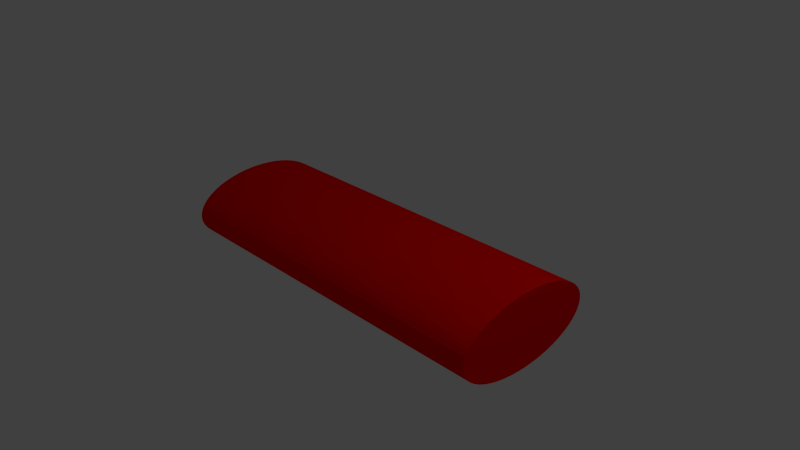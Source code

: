 # Source: button.blend  (saved by Blender 2.69.0; exported with 4.5.12 LTS)
import bpy
from mathutils import Matrix  # noqa: F401  (used for matrix-valued properties, if any)

bpy.ops.wm.read_factory_settings(use_empty=True)
scene = bpy.context.scene
scene.name = 'Scene'

# ---- collections
col_collection_1 = bpy.data.collections.new('Collection 1'); scene.collection.children.link(col_collection_1)

# ---- materials (node trees are filled in below, after node groups)
mat_material_001 = bpy.data.materials.new('Material.001')
mat_material_001.alpha_threshold = 0.0
mat_material_001.use_transparent_shadow = False
mat_material_001.diffuse_color = (1.0, 0.0, 0.0, 1.0)
mat_material_001.roughness = 0.5
mat_material_001.line_color = (0.0, 0.0, 0.0, 0.07423)

# ---- material node trees

# ---- world
world_world = bpy.data.worlds.new('World'); scene.world = world_world
world_world.color = (0.05088, 0.05088, 0.05088)
world_world.use_sun_shadow = False
world_world.sun_shadow_jitter_overblur = 0.0
world_world.cycles.sampling_method = 'MANUAL'
world_world.cycles.sample_map_resolution = 256

# ---- cameras
cam_camera = bpy.data.cameras.new('Camera')
cam_camera.clip_end = 100.0
cam_camera.lens = 35.0
cam_camera.sensor_width = 32.0
cam_camera.sensor_height = 18.0
cam_camera.ortho_scale = 7.314
cam_camera.dof.focus_distance = 0.0
cam_camera.dof.aperture_fstop = 128.0

# ---- lights
light_lamp = bpy.data.lights.new('Lamp', 'POINT')
light_lamp.transmission_factor = 0.0
light_lamp.cutoff_distance = 30.0
light_lamp.energy = 100.0
light_lamp.shadow_buffer_clip_start = 1.001
light_lamp.shadow_soft_size = 0.1
light_lamp.shadow_maximum_resolution = 0.006
light_lamp.use_absolute_resolution = True
light_lamp.cycles.use_multiple_importance_sampling = False

# ---- meshes
me_cylinder = bpy.data.meshes.new('Cylinder')
me_cylinder.from_pydata([(0.0, 1.0, -2.5), (0.0, 1.0, 2.5), (0.1253, 0.9921, -2.5), (0.1253, 0.9921, 2.5), (0.2487, 0.9686, -2.5), (0.2487, 0.9686, 2.5), (0.3681, 0.9298, -2.5), (0.3681, 0.9298, 2.5), (0.4818, 0.8763, -2.5), (0.4818, 0.8763, 2.5), (0.5878, 0.809, -2.5), (0.5878, 0.809, 2.5), (0.6845, 0.729, -2.5), (0.6845, 0.729, 2.5), (0.7705, 0.6374, -2.5), (0.7705, 0.6374, 2.5), (0.8443, 0.5358, -2.5), (0.8443, 0.5358, 2.5), (0.9048, 0.4258, -2.5), (0.9048, 0.4258, 2.5), (0.9511, 0.309, -2.5), (0.9511, 0.309, 2.5), (0.9823, 0.1874, -2.5), (0.9823, 0.1874, 2.5), (0.998, 0.06279, -2.5), (0.998, 0.06279, 2.5), (0.998, -0.06279, -2.5), (0.998, -0.06279, 2.5), (0.9823, -0.1874, -2.5), (0.9823, -0.1874, 2.5), (0.9511, -0.309, -2.5), (0.9511, -0.309, 2.5), (0.9048, -0.4258, -2.5), (0.9048, -0.4258, 2.5), (0.8443, -0.5358, -2.5), (0.8443, -0.5358, 2.5), (0.7705, -0.6374, -2.5), (0.7705, -0.6374, 2.5), (0.6845, -0.729, -2.5), (0.6845, -0.729, 2.5), (0.5878, -0.809, -2.5), (0.5878, -0.809, 2.5), (0.4818, -0.8763, -2.5), (0.4818, -0.8763, 2.5), (0.3681, -0.9298, -2.5), (0.3681, -0.9298, 2.5), (0.2487, -0.9686, -2.5), (0.2487, -0.9686, 2.5), (0.1253, -0.9921, -2.5), (0.1253, -0.9921, 2.5), (-8.027e-07, -1.0, -2.5), (-8.027e-07, -1.0, 2.5), (-0.1253, -0.9921, -2.5), (-0.1253, -0.9921, 2.5), (-0.2487, -0.9686, -2.5), (-0.2487, -0.9686, 2.5), (-0.3681, -0.9298, -2.5), (-0.3681, -0.9298, 2.5), (-0.4818, -0.8763, -2.5), (-0.4818, -0.8763, 2.5), (-0.5878, -0.809, -2.5), (-0.5878, -0.809, 2.5), (-0.6845, -0.729, -2.5), (-0.6845, -0.729, 2.5), (-0.7705, -0.6374, -2.5), (-0.7705, -0.6374, 2.5), (-0.8443, -0.5358, -2.5), (-0.8443, -0.5358, 2.5), (-0.9048, -0.4258, -2.5), (-0.9048, -0.4258, 2.5), (-0.9511, -0.309, -2.5), (-0.9511, -0.309, 2.5), (-0.9823, -0.1874, -2.5), (-0.9823, -0.1874, 2.5), (-0.998, -0.06279, -2.5), (-0.998, -0.06279, 2.5), (-0.998, 0.06279, -2.5), (-0.998, 0.06279, 2.5), (-0.9823, 0.1874, -2.5), (-0.9823, 0.1874, 2.5), (-0.9511, 0.309, -2.5), (-0.9511, 0.309, 2.5), (-0.9048, 0.4258, -2.5), (-0.9048, 0.4258, 2.5), (-0.8443, 0.5358, -2.5), (-0.8443, 0.5358, 2.5), (-0.7705, 0.6374, -2.5), (-0.7705, 0.6374, 2.5), (-0.6845, 0.729, -2.5), (-0.6845, 0.729, 2.5), (-0.5878, 0.809, -2.5), (-0.5878, 0.809, 2.5), (-0.4818, 0.8763, -2.5), (-0.4818, 0.8763, 2.5), (-0.3681, 0.9298, -2.5), (-0.3681, 0.9298, 2.5), (-0.2487, 0.9686, -2.5), (-0.2487, 0.9686, 2.5), (-0.1253, 0.9921, -2.5), (-0.1253, 0.9921, 2.5)], [], [(0, 1, 3, 2), (2, 3, 5, 4), (4, 5, 7, 6), (6, 7, 9, 8), (8, 9, 11, 10), (10, 11, 13, 12), (12, 13, 15, 14), (14, 15, 17, 16), (16, 17, 19, 18), (18, 19, 21, 20), (20, 21, 23, 22), (22, 23, 25, 24), (24, 25, 27, 26), (26, 27, 29, 28), (28, 29, 31, 30), (30, 31, 33, 32), (32, 33, 35, 34), (34, 35, 37, 36), (36, 37, 39, 38), (38, 39, 41, 40), (40, 41, 43, 42), (42, 43, 45, 44), (44, 45, 47, 46), (46, 47, 49, 48), (48, 49, 51, 50), (50, 51, 53, 52), (52, 53, 55, 54), (54, 55, 57, 56), (56, 57, 59, 58), (58, 59, 61, 60), (60, 61, 63, 62), (62, 63, 65, 64), (64, 65, 67, 66), (66, 67, 69, 68), (68, 69, 71, 70), (70, 71, 73, 72), (72, 73, 75, 74), (74, 75, 77, 76), (76, 77, 79, 78), (78, 79, 81, 80), (80, 81, 83, 82), (82, 83, 85, 84), (84, 85, 87, 86), (86, 87, 89, 88), (88, 89, 91, 90), (90, 91, 93, 92), (92, 93, 95, 94), (94, 95, 97, 96), (3, 1, 99, 97, 95, 93, 91, 89, 87, 85, 83, 81, 79, 77, 75, 73, 71, 69, 67, 65, 63, 61, 59, 57, 55, 53, 51, 49, 47, 45, 43, 41, 39, 37, 35, 33, 31, 29, 27, 25, 23, 21, 19, 17, 15, 13, 11, 9, 7, 5), (98, 99, 1, 0), (96, 97, 99, 98), (0, 2, 4, 6, 8, 10, 12, 14, 16, 18, 20, 22, 24, 26, 28, 30, 32, 34, 36, 38, 40, 42, 44, 46, 48, 50, 52, 54, 56, 58, 60, 62, 64, 66, 68, 70, 72, 74, 76, 78, 80, 82, 84, 86, 88, 90, 92, 94, 96, 98)])
_uv = me_cylinder.uv_layers.new(name='UVMap')
_uv.uv.foreach_set('vector', [0.5623, 0.0, 0.5623, 0.7849, 0.5428, 0.7849, 0.5428, 0.0, 0.5428, 0.0, 0.5428, 0.7849, 0.5237, 0.7849, 0.5237, 0.0, 0.5237, 0.0, 0.5237, 0.7849, 0.5054, 0.7849, 0.5054, 0.0, 0.5054, 0.0, 0.5054, 0.7849, 0.4881, 0.7849, 0.4881, 0.0, 0.4881, 0.0, 0.4881, 0.7849, 0.4721, 0.7849, 0.4721, 0.0, 0.4721, 0.0, 0.4721, 0.7849, 0.4578, 0.7849, 0.4578, 0.0, 0.2289, 7.486e-08, 0.2289, 0.7849, 0.2145, 0.7849, 0.2145, 7.486e-08, 0.2145, 7.486e-08, 0.2145, 0.7849, 0.1986, 0.7849, 0.1986, 3.743e-08, 0.1986, 3.743e-08, 0.1986, 0.7849, 0.1813, 0.7849, 0.1813, 3.743e-08, 0.1813, 3.743e-08, 0.1813, 0.7849, 0.163, 0.7849, 0.163, 3.743e-08, 0.163, 3.743e-08, 0.163, 0.7849, 0.1439, 0.7849, 0.1439, 0.0, 0.1439, 0.0, 0.1439, 0.7849, 0.1243, 0.7849, 0.1243, 3.743e-08, 0.1243, 3.743e-08, 0.1243, 0.7849, 0.1046, 0.7849, 0.1046, 3.743e-08, 0.1046, 3.743e-08, 0.1046, 0.7849, 0.08502, 0.7849, 0.08502, 3.743e-08, 0.08502, 3.743e-08, 0.08502, 0.7849, 0.06593, 0.7849, 0.06593, 0.0, 0.06593, 0.0, 0.06593, 0.7849, 0.0476, 0.7849, 0.0476, 0.0, 0.0476, 0.0, 0.0476, 0.7849, 0.03032, 0.7849, 0.03032, 0.0, 0.03032, 0.0, 0.03032, 0.7849, 0.01437, 0.7849, 0.01437, 0.0, 0.01437, 0.0, 0.01437, 0.7849, 0.0, 0.7849, 2.807e-08, 0.0, 0.4578, 0.0, 0.4578, 0.7849, 0.4434, 0.7849, 0.4434, 3.743e-08, 0.4434, 3.743e-08, 0.4434, 0.7849, 0.4274, 0.7849, 0.4274, 3.743e-08, 0.4274, 3.743e-08, 0.4274, 0.7849, 0.4102, 0.7849, 0.4102, 3.743e-08, 0.4102, 3.743e-08, 0.4102, 0.7849, 0.3918, 0.7849, 0.3918, 3.743e-08, 0.3918, 3.743e-08, 0.3918, 0.7849, 0.3727, 0.7849, 0.3727, 0.0, 0.3727, 0.0, 0.3727, 0.7849, 0.3532, 0.7849, 0.3532, 3.743e-08, 0.3532, 3.743e-08, 0.3532, 0.7849, 0.3335, 0.7849, 0.3335, 3.743e-08, 0.3335, 3.743e-08, 0.3335, 0.7849, 0.3139, 0.7849, 0.3139, 3.743e-08, 0.3139, 3.743e-08, 0.3139, 0.7849, 0.2948, 0.7849, 0.2948, 0.0, 0.2948, 0.0, 0.2948, 0.7849, 0.2765, 0.7849, 0.2765, 3.743e-08, 0.2765, 3.743e-08, 0.2765, 0.7849, 0.2592, 0.7849, 0.2592, 3.743e-08, 0.2592, 3.743e-08, 0.2592, 0.7849, 0.2433, 0.7849, 0.2433, 3.743e-08, 0.2433, 3.743e-08, 0.2433, 0.7849, 0.2289, 0.7849, 0.2289, 0.0, 3.743e-08, 0.7849, 0.7849, 0.7849, 0.7849, 0.8009, 3.743e-08, 0.8009, 3.743e-08, 0.8009, 0.7849, 0.8009, 0.7849, 0.8182, 3.743e-08, 0.8182, 3.743e-08, 0.8182, 0.7849, 0.8182, 0.7849, 0.8365, 3.743e-08, 0.8365, 3.743e-08, 0.8365, 0.7849, 0.8365, 0.7849, 0.8556, 0.0, 0.8556, 0.0, 0.8556, 0.7849, 0.8556, 0.7849, 0.8752, 3.743e-08, 0.8752, 3.743e-08, 0.8752, 0.7849, 0.8752, 0.7849, 0.8949, 3.743e-08, 0.8949, 3.743e-08, 0.8949, 0.7849, 0.8949, 0.7849, 0.9144, 3.743e-08, 0.9144, 3.743e-08, 0.9144, 0.7849, 0.9144, 0.7849, 0.9335, 0.0, 0.9335, 0.0, 0.9335, 0.7849, 0.9335, 0.7849, 0.9519, 0.0, 0.9519, 0.0, 0.9519, 0.7849, 0.9519, 0.7849, 0.9691, 0.0, 0.9691, 0.0, 0.9691, 0.7849, 0.9691, 0.7849, 0.9851, 0.0, 0.9851, 0.6866, 3.743e-08, 0.6866, 0.7849, 0.6723, 0.7849, 0.6723, 0.0, 0.6723, 0.0, 0.6723, 0.7849, 0.6563, 0.7849, 0.6563, 3.743e-08, 0.6563, 3.743e-08, 0.6563, 0.7849, 0.639, 0.7849, 0.639, 0.0, 0.639, 0.0, 0.639, 0.7849, 0.6207, 0.7849, 0.6207, 0.0, 0.6207, 0.0, 0.6207, 0.7849, 0.6016, 0.7849, 0.6016, 0.0, 0.9854, 0.5378, 0.9759, 0.5551, 0.9643, 0.571, 0.9508, 0.5854, 0.9356, 0.598, 0.919, 0.6085, 0.9011, 0.6169, 0.8824, 0.623, 0.863, 0.6267, 0.8433, 0.628, 0.8236, 0.6267, 0.8043, 0.623, 0.7855, 0.6169, 0.7677, 0.6085, 0.751, 0.598, 0.7359, 0.5854, 0.7224, 0.571, 0.7108, 0.5551, 0.7013, 0.5378, 0.694, 0.5195, 0.6891, 0.5004, 0.6866, 0.4808, 0.6866, 0.4611, 0.6891, 0.4416, 0.694, 0.4225, 0.7013, 0.4041, 0.7108, 0.3868, 0.7224, 0.3709, 0.7359, 0.3565, 0.751, 0.344, 0.7677, 0.3334, 0.7855, 0.325, 0.8043, 0.3189, 0.8236, 0.3152, 0.8433, 0.314, 0.863, 0.3152, 0.8824, 0.3189, 0.9011, 0.325, 0.919, 0.3334, 0.9356, 0.344, 0.9508, 0.3565, 0.9643, 0.3709, 0.9759, 0.3868, 0.9854, 0.4041, 0.9926, 0.4225, 0.9975, 0.4416, 1.0, 0.4611, 1.0, 0.4808, 0.9975, 0.5004, 0.9926, 0.5195, 0.5821, 3.743e-08, 0.5821, 0.7849, 0.5623, 0.7849, 0.5623, 0.0, 0.6016, 0.0, 0.6016, 0.7849, 0.5821, 0.7849, 0.5821, 3.743e-08, 0.8236, 0.3127, 0.8043, 0.309, 0.7855, 0.303, 0.7677, 0.2946, 0.751, 0.284, 0.7359, 0.2714, 0.7224, 0.2571, 0.7108, 0.2411, 0.7013, 0.2238, 0.694, 0.2055, 0.6891, 0.1864, 0.6866, 0.1668, 0.6866, 0.1471, 0.6891, 0.1276, 0.694, 0.1085, 0.7013, 0.09015, 0.7108, 0.07287, 0.7224, 0.05692, 0.7359, 0.04255, 0.751, 0.02998, 0.7677, 0.01942, 0.7855, 0.01102, 0.8043, 0.004932, 0.8236, 0.001238, 0.8433, 0.0, 0.863, 0.001238, 0.8824, 0.004932, 0.9011, 0.01102, 0.919, 0.01942, 0.9356, 0.02998, 0.9508, 0.04255, 0.9643, 0.05692, 0.9759, 0.07287, 0.9854, 0.09015, 0.9926, 0.1085, 0.9975, 0.1276, 1.0, 0.1471, 1.0, 0.1668, 0.9975, 0.1864, 0.9926, 0.2055, 0.9854, 0.2238, 0.9759, 0.2411, 0.9643, 0.2571, 0.9508, 0.2714, 0.9356, 0.284, 0.919, 0.2946, 0.9011, 0.303, 0.8824, 0.309, 0.863, 0.3127, 0.8433, 0.314])
me_cylinder.materials.append(mat_material_001)
me_cylinder.use_remesh_preserve_volume = False
me_cylinder.use_remesh_preserve_attributes = False
me_cylinder.use_mirror_vertex_groups = False
me_cylinder.update()

# ---- objects
ob_cylinder = bpy.data.objects.new('Cylinder', me_cylinder)
ob_lamp = bpy.data.objects.new('Lamp', light_lamp)
ob_camera = bpy.data.objects.new('Camera', cam_camera)

# ---- transforms, parenting, visibility, modifiers, constraints
ob_cylinder.location = (0.0, 0.0, 0.0)
ob_cylinder.rotation_euler = (0.0, 1.571, 0.0)
ob_cylinder.scale = (0.5, 1.0, 1.0)
ob_cylinder.color = (1.0, 0.2256, 0.2638, 0.4538)
ob_cylinder.show_transparent = True
ob_cylinder.lineart.crease_threshold = 0.0
ob_lamp.location = (4.076, 1.005, 5.904)
ob_lamp.rotation_euler = (0.6503, 0.05522, 1.866)
ob_lamp.lock_rotations_4d = False
ob_lamp.empty_display_type = 'ARROWS'
ob_lamp.color = (0.0, 0.0, 0.0, 0.0)
ob_lamp.lineart.crease_threshold = 0.0
ob_camera.location = (7.481, -6.508, 5.344)
ob_camera.rotation_euler = (1.109, 0.01082, 0.8149)
ob_camera.lock_rotations_4d = False
ob_camera.empty_display_type = 'ARROWS'
ob_camera.color = (0.0, 0.0, 0.0, 0.0)
ob_camera.display_type = 'WIRE'
ob_camera.lineart.crease_threshold = 0.0

# ---- collection membership
col_collection_1.objects.link(ob_cylinder)
col_collection_1.objects.link(ob_lamp)
col_collection_1.objects.link(ob_camera)

# ---- scene / render settings (as saved in the file)
scene.camera = ob_camera
scene.frame_start = 1; scene.frame_end = 250; scene.frame_set(1)
scene.render.engine = 'BLENDER_EEVEE_NEXT'
scene.render.image_settings.compression = 90
scene.render.resolution_percentage = 50
scene.render.dither_intensity = 0.0
scene.cycles.use_denoising = False
scene.cycles.samples = 10
scene.cycles.sampling_pattern = 'TABULATED_SOBOL'
scene.cycles.light_sampling_threshold = 0.0
scene.cycles.use_adaptive_sampling = False
scene.cycles.use_light_tree = False
scene.cycles.blur_glossy = 0.0
scene.cycles.volume_bounces = 1
scene.cycles.pixel_filter_type = 'GAUSSIAN'
scene.cycles.sample_clamp_indirect = 0.0
scene.view_settings.view_transform = 'Standard'
bpy.context.view_layer.update()
